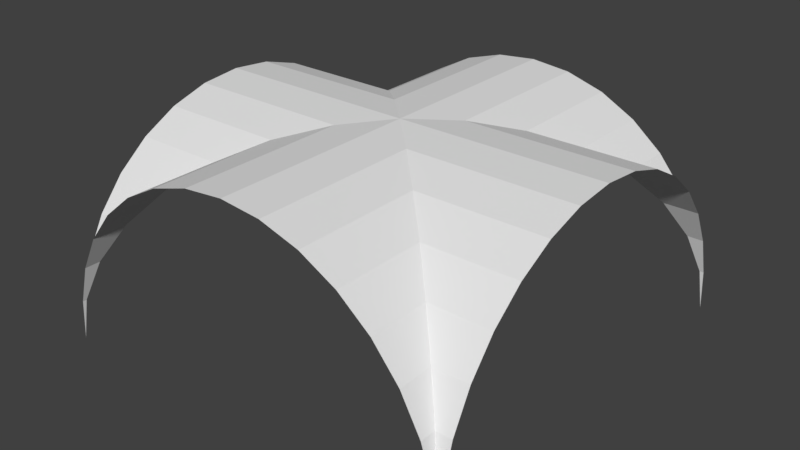 # Source: SM_Vault_8x8x4.blend  (saved by Blender 2.79.0; exported with 4.5.12 LTS)
import bpy
from mathutils import Matrix  # noqa: F401  (used for matrix-valued properties, if any)

bpy.ops.wm.read_factory_settings(use_empty=True)
scene = bpy.context.scene
scene.name = 'Scene'

# ---- collections
col_collection_1 = bpy.data.collections.new('Collection 1'); scene.collection.children.link(col_collection_1)

# ---- world
world_world = bpy.data.worlds.new('World'); scene.world = world_world
world_world.color = (0.05088, 0.05088, 0.05088)
world_world.use_sun_shadow = False
world_world.sun_shadow_jitter_overblur = 0.0
world_world.cycles.sampling_method = 'MANUAL'

# ---- meshes
me_sm_vault_8x8x4 = bpy.data.meshes.new('SM_Vault_8x8x4')
me_sm_vault_8x8x4.from_pydata([(4.0, 3.02e-07, 4.0), (4.0, 3.02e-07, 4.0), (4.0, 5.713e-06, -4.0), (3.923, -0.7804, 3.923), (4.0, -0.7804, 3.923), (3.696, -1.531, 3.696), (4.0, -1.531, 3.696), (3.326, -2.222, 3.326), (4.0, -2.222, 3.326), (2.828, -2.828, 2.828), (4.0, -2.828, 2.828), (2.222, -3.326, 2.222), (4.0, -3.326, 2.222), (1.531, -3.696, 1.531), (4.0, -3.696, 1.531), (0.7804, -3.923, 0.7804), (4.0, -3.923, 0.7804), (-1.303e-06, -4.0, -1.303e-06), (4.0, -4.0, -1.605e-06), (0.7804, -3.923, -0.7804), (0.7804, -3.923, -0.7804), (4.0, -3.923, -0.7804), (1.531, -3.696, -1.531), (1.531, -3.696, -1.531), (4.0, -3.696, -1.531), (2.222, -3.326, -2.222), (2.222, -3.326, -2.222), (4.0, -3.326, -2.222), (2.828, -2.828, -2.828), (2.828, -2.828, -2.828), (4.0, -2.828, -2.828), (3.326, -2.222, -3.326), (3.326, -2.222, -3.326), (4.0, -2.222, -3.326), (3.696, -1.531, -3.696), (3.696, -1.531, -3.696), (4.0, -1.531, -3.696), (3.923, -0.7804, -3.923), (3.923, -0.7804, -3.923), (4.0, -0.7804, -3.923), (4.0, -3.934e-06, -4.0), (-4.0, 8.099e-06, 4.0), (-4.0, 3.862e-06, -4.0), (-4.0, 3.862e-06, -4.0), (-3.923, -0.7804, -3.923), (-4.0, -0.7804, -3.923), (-3.696, -1.531, -3.696), (-4.0, -1.531, -3.696), (-3.326, -2.222, -3.326), (-4.0, -2.222, -3.326), (-2.828, -2.828, -2.828), (-4.0, -2.828, -2.828), (-2.222, -3.326, -2.222), (-4.0, -3.326, -2.222), (-1.531, -3.696, -1.531), (-4.0, -3.696, -1.531), (-0.7804, -3.923, -0.7804), (-4.0, -3.923, -0.7804), (-4.0, -4.0, -1.001e-06), (-0.7804, -3.923, 0.7804), (-4.0, -3.923, 0.7804), (-1.531, -3.696, 1.531), (-4.0, -3.696, 1.531), (-0.7804, -3.923, 0.7804), (-2.222, -3.326, 2.222), (-4.0, -3.326, 2.222), (-1.531, -3.696, 1.531), (-2.828, -2.828, 2.828), (-4.0, -2.828, 2.828), (-2.222, -3.326, 2.222), (-3.326, -2.222, 3.326), (-4.0, -2.222, 3.326), (-2.828, -2.828, 2.828), (-3.696, -1.531, 3.696), (-4.0, -1.531, 3.696), (-3.326, -2.222, 3.326), (-3.923, -0.7804, 3.923), (-4.0, -0.7804, 3.923), (-3.696, -1.531, 3.696), (-4.0, -1.549e-06, 4.0), (-3.923, -0.7804, 3.923), (4.0, 3.02e-07, -4.0), (4.0, 3.02e-07, -4.0), (-4.0, 5.713e-06, -4.0), (3.923, -0.7804, -3.923), (3.923, -0.7804, -4.0), (3.696, -1.531, -3.696), (3.696, -1.531, -4.0), (3.326, -2.222, -3.326), (3.326, -2.222, -4.0), (2.828, -2.828, -2.828), (2.828, -2.828, -4.0), (2.222, -3.326, -2.222), (2.222, -3.326, -4.0), (1.531, -3.696, -1.531), (1.531, -3.696, -4.0), (0.7804, -3.923, -0.7804), (0.7804, -3.923, -4.0), (-1.303e-06, -4.0, 1.303e-06), (-1.303e-06, -4.0, -4.0), (-0.7804, -3.923, -0.7804), (-0.7804, -3.923, -0.7804), (-0.7804, -3.923, -4.0), (-1.531, -3.696, -1.531), (-1.531, -3.696, -1.531), (-1.531, -3.696, -4.0), (-2.222, -3.326, -2.222), (-2.222, -3.326, -2.222), (-2.222, -3.326, -4.0), (-2.828, -2.828, -2.828), (-2.828, -2.828, -2.828), (-2.828, -2.828, -4.0), (-3.326, -2.222, -3.326), (-3.326, -2.222, -3.326), (-3.326, -2.222, -4.0), (-3.696, -1.531, -3.696), (-3.696, -1.531, -3.696), (-3.696, -1.531, -4.0), (-3.923, -0.7804, -3.923), (-3.923, -0.7804, -3.923), (-3.923, -0.7804, -4.0), (-4.0, -3.934e-06, -4.0), (4.0, 8.099e-06, 4.0), (-4.0, 3.862e-06, 4.0), (-4.0, 3.862e-06, 4.0), (-3.923, -0.7804, 3.923), (-3.923, -0.7804, 4.0), (-3.696, -1.531, 3.696), (-3.696, -1.531, 4.0), (-3.326, -2.222, 3.326), (-3.326, -2.222, 4.0), (-2.828, -2.828, 2.828), (-2.828, -2.828, 4.0), (-2.222, -3.326, 2.222), (-2.222, -3.326, 4.0), (-1.531, -3.696, 1.531), (-1.531, -3.696, 4.0), (-0.7804, -3.923, 0.7804), (-0.7804, -3.923, 4.0), (-1.303e-06, -4.0, 4.0), (0.7804, -3.923, 0.7804), (0.7804, -3.923, 4.0), (1.531, -3.696, 1.531), (1.531, -3.696, 4.0), (0.7804, -3.923, 0.7804), (2.222, -3.326, 2.222), (2.222, -3.326, 4.0), (1.531, -3.696, 1.531), (2.828, -2.828, 2.828), (2.828, -2.828, 4.0), (2.222, -3.326, 2.222), (3.326, -2.222, 3.326), (3.326, -2.222, 4.0), (2.828, -2.828, 2.828), (3.696, -1.531, 3.696), (3.696, -1.531, 4.0), (3.326, -2.222, 3.326), (3.923, -0.7804, 3.923), (3.923, -0.7804, 4.0), (3.696, -1.531, 3.696), (4.0, -1.549e-06, 4.0), (3.923, -0.7804, 3.923)], [], [(1, 0, 3, 4), (4, 3, 5, 6), (6, 5, 7, 8), (8, 7, 9, 10), (10, 9, 11, 12), (12, 11, 13, 14), (14, 13, 15, 16), (16, 15, 17, 18), (18, 17, 19, 20, 21), (21, 20, 22, 23, 24), (24, 23, 25, 26, 27), (27, 26, 28, 29, 30), (30, 29, 31, 32, 33), (33, 32, 34, 35, 36), (36, 35, 37, 38, 39), (39, 38, 40), (44, 45, 43, 42), (46, 47, 45, 44), (48, 49, 47, 46), (50, 51, 49, 48), (52, 53, 51, 50), (54, 55, 53, 52), (56, 57, 55, 54), (17, 58, 57, 56), (59, 60, 58, 17), (61, 62, 60, 59, 63), (64, 65, 62, 61, 66), (67, 68, 65, 64, 69), (70, 71, 68, 67, 72), (73, 74, 71, 70, 75), (76, 77, 74, 73, 78), (79, 77, 76, 80), (82, 81, 84, 85), (85, 84, 86, 87), (87, 86, 88, 89), (89, 88, 90, 91), (91, 90, 92, 93), (93, 92, 94, 95), (95, 94, 96, 97), (97, 96, 98, 99), (99, 98, 100, 101, 102), (102, 101, 103, 104, 105), (105, 104, 106, 107, 108), (108, 107, 109, 110, 111), (111, 110, 112, 113, 114), (114, 113, 115, 116, 117), (117, 116, 118, 119, 120), (120, 119, 121), (125, 126, 124, 123), (127, 128, 126, 125), (129, 130, 128, 127), (131, 132, 130, 129), (133, 134, 132, 131), (135, 136, 134, 133), (137, 138, 136, 135), (98, 139, 138, 137), (140, 141, 139, 98), (142, 143, 141, 140, 144), (145, 146, 143, 142, 147), (148, 149, 146, 145, 150), (151, 152, 149, 148, 153), (154, 155, 152, 151, 156), (157, 158, 155, 154, 159), (160, 158, 157, 161)])
me_sm_vault_8x8x4.use_remesh_preserve_volume = False
me_sm_vault_8x8x4.use_remesh_preserve_attributes = False
me_sm_vault_8x8x4.use_mirror_vertex_groups = False
me_sm_vault_8x8x4.update()

# ---- objects
ob_sm_vault_8x8x4 = bpy.data.objects.new('SM_Vault_8x8x4', me_sm_vault_8x8x4)

# ---- transforms, parenting, visibility, modifiers, constraints
ob_sm_vault_8x8x4.location = (0.0, 0.0, 0.0)
ob_sm_vault_8x8x4.rotation_euler = (1.571, -3.142, 1.571)
ob_sm_vault_8x8x4.lineart.crease_threshold = 0.0

# ---- collection membership
col_collection_1.objects.link(ob_sm_vault_8x8x4)

# ---- scene / render settings (as saved in the file)
scene.frame_start = 1; scene.frame_end = 250; scene.frame_set(1)
scene.render.engine = 'BLENDER_EEVEE_NEXT'
scene.render.resolution_percentage = 50
scene.render.dither_intensity = 0.0
scene.cycles.use_denoising = False
scene.cycles.samples = 128
scene.cycles.sampling_pattern = 'TABULATED_SOBOL'
scene.cycles.use_adaptive_sampling = False
scene.cycles.use_light_tree = False
scene.cycles.blur_glossy = 0.0
scene.cycles.sample_clamp_indirect = 0.0
scene.view_settings.view_transform = 'Standard'
bpy.context.view_layer.update()

# ---- added for rendering (the .blend has no active camera and no usable light): camera, sun
cam_auto = bpy.data.cameras.new('AutoCamera')
cam_auto.lens = 50.0
cam_auto.sensor_width = 36.0
cam_auto.clip_end = 1000.0
ob_auto_camera = bpy.data.objects.new('AutoCamera', cam_auto)
scene.collection.objects.link(ob_auto_camera)
ob_auto_camera.location = (11.1027, -13.3232, 10.8822)
ob_auto_camera.rotation_euler = (1.09748, -7.21219e-08, 0.694738)
scene.camera = ob_auto_camera
light_auto_sun = bpy.data.lights.new('AutoSun', 'SUN')
light_auto_sun.energy = 3.0
light_auto_sun.angle = 0.0523599
ob_auto_sun = bpy.data.objects.new('AutoSun', light_auto_sun)
scene.collection.objects.link(ob_auto_sun)
ob_auto_sun.rotation_euler = (0.872665, 0.174533, 0.523599)
bpy.context.view_layer.update()
